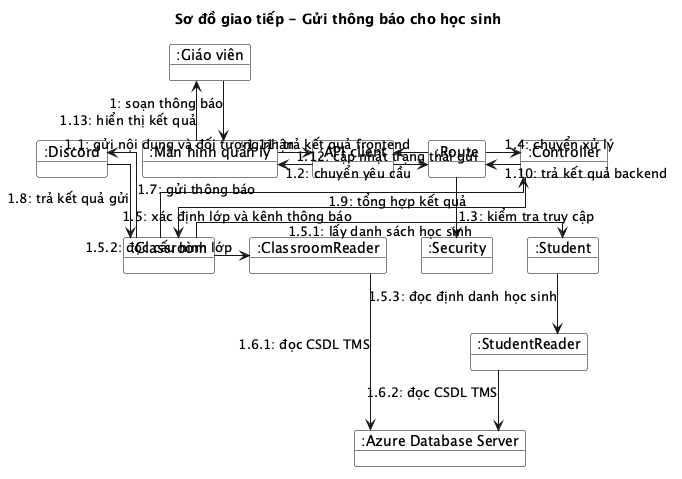

The diagram above was rendered by PlantUML. Its source (embedded in the PNG):
@startuml
title Sơ đồ giao tiếp - Gửi thông báo cho học sinh
skinparam shadowing false
skinparam linetype ortho
skinparam object {
  BackgroundColor White
  BorderColor Black
}

object ":Giáo viên" as Teacher
object ":Discord" as Discord
object ":Màn hình quản lý" as Screen
object ":API client" as ApiClient
object ":Route" as Route
object ":Security" as Security
object ":Controller" as Controller
object ":Classroom" as Classroom
object ":Student" as Student
object ":ClassroomReader" as ClassroomReader
object ":StudentReader" as StudentReader
object ":Azure Database Server" as DB

Teacher -down-> Screen : 1: soạn thông báo
Screen -right-> ApiClient : 1.1: gửi nội dung và đối tượng nhận
ApiClient -right-> Route : 1.2: chuyển yêu cầu
Route -down-> Security : 1.3: kiểm tra truy cập
Route -right-> Controller : 1.4: chuyển xử lý
Controller -down-> Classroom : 1.5: xác định lớp và kênh thông báo
Classroom -right-> Student : 1.5.1: lấy danh sách học sinh
Classroom -left-> ClassroomReader : 1.5.2: đọc cấu hình lớp
Student -down-> StudentReader : 1.5.3: đọc định danh học sinh
ClassroomReader -down-> DB : 1.6.1: đọc CSDL TMS
StudentReader -down-> DB : 1.6.2: đọc CSDL TMS
Classroom -up-> Discord : 1.7: gửi thông báo
Discord -down-> Classroom : 1.8: trả kết quả gửi
Classroom -up-> Controller : 1.9: tổng hợp kết quả
Controller -left-> Route : 1.10: trả kết quả backend
Route -left-> ApiClient : 1.11: trả kết quả frontend
ApiClient -left-> Screen : 1.12: cập nhật trạng thái gửi
Screen -up-> Teacher : 1.13: hiển thị kết quả
@enduml